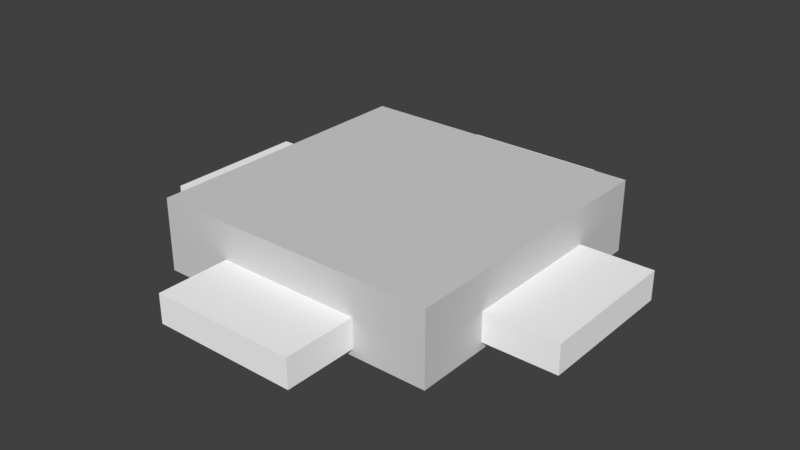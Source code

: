 # Source: Teleporter.blend  (saved by Blender 2.77.0; exported with 4.5.12 LTS)
import bpy
from mathutils import Matrix  # noqa: F401  (used for matrix-valued properties, if any)

bpy.ops.wm.read_factory_settings(use_empty=True)
scene = bpy.context.scene
scene.name = 'Scene'

# ---- collections
col_collection_1 = bpy.data.collections.new('Collection 1'); scene.collection.children.link(col_collection_1)

# ---- materials (node trees are filled in below, after node groups)
mat_gray_001 = bpy.data.materials.new('Gray.001')
mat_gray_001.alpha_threshold = 0.0
mat_gray_001.use_transparent_shadow = False
mat_gray_001.diffuse_color = (0.6667, 0.6667, 0.6667, 1.0)
mat_gray_001.roughness = 0.5
mat_white_001 = bpy.data.materials.new('White.001')
mat_white_001.alpha_threshold = 0.0
mat_white_001.use_transparent_shadow = False
mat_white_001.diffuse_color = (1.0, 1.0, 1.0, 1.0)
mat_white_001.roughness = 0.5
mat_white_001.specular_intensity = 1.0

# ---- material node trees

# ---- world
world_world = bpy.data.worlds.new('World'); scene.world = world_world
world_world.color = (0.05088, 0.05088, 0.05088)
world_world.use_sun_shadow = False
world_world.sun_shadow_jitter_overblur = 0.0
world_world.cycles.sampling_method = 'MANUAL'

# ---- meshes
me_base_001 = bpy.data.meshes.new('Base.001')
me_base_001.from_pydata([(0.5, 0.125, 0.5), (-0.5, 0.125, 0.5), (-0.5, -0.125, 0.5), (0.5, -0.125, 0.5), (0.5, 0.125, -0.5), (-0.5, 0.125, -0.5), (-0.5, 0.125, 0.5), (0.5, 0.125, 0.5), (0.5, -0.125, -0.5), (-0.5, -0.125, -0.5), (-0.5, 0.125, -0.5), (0.5, 0.125, -0.5), (0.5, -0.125, 0.5), (-0.5, -0.125, 0.5), (-0.5, -0.125, -0.5), (0.5, -0.125, -0.5), (0.5, 0.125, -0.5), (0.5, 0.125, 0.5), (0.5, -0.125, 0.5), (0.5, -0.125, -0.5), (-0.5, 0.125, 0.5), (-0.5, 0.125, -0.5), (-0.5, -0.125, -0.5), (-0.5, -0.125, 0.5), (-0.75, -3.725e-09, 0.25), (-0.75, -3.725e-09, -0.25), (-0.75, -0.1, -0.25), (-0.75, -0.1, 0.25), (-0.5, -3.725e-09, 0.25), (-0.5, -3.725e-09, -0.25), (-0.75, -3.725e-09, -0.25), (-0.75, -3.725e-09, 0.25), (-0.5, -0.1, 0.25), (-0.5, -0.1, -0.25), (-0.5, -3.725e-09, -0.25), (-0.5, -3.725e-09, 0.25), (-0.75, -0.1, 0.25), (-0.75, -0.1, -0.25), (-0.5, -0.1, -0.25), (-0.5, -0.1, 0.25), (-0.5, -3.725e-09, 0.25), (-0.75, -3.725e-09, 0.25), (-0.75, -0.1, 0.25), (-0.5, -0.1, 0.25), (-0.75, -3.725e-09, -0.25), (-0.5, -3.725e-09, -0.25), (-0.5, -0.1, -0.25), (-0.75, -0.1, -0.25), (0.25, -3.725e-09, 0.75), (-0.25, -3.725e-09, 0.75), (-0.25, -0.1, 0.75), (0.25, -0.1, 0.75), (0.25, -3.725e-09, 0.5), (-0.25, -3.725e-09, 0.5), (-0.25, -3.725e-09, 0.75), (0.25, -3.725e-09, 0.75), (0.25, -0.1, 0.5), (-0.25, -0.1, 0.5), (-0.25, -3.725e-09, 0.5), (0.25, -3.725e-09, 0.5), (0.25, -0.1, 0.75), (-0.25, -0.1, 0.75), (-0.25, -0.1, 0.5), (0.25, -0.1, 0.5), (0.25, -3.725e-09, 0.5), (0.25, -3.725e-09, 0.75), (0.25, -0.1, 0.75), (0.25, -0.1, 0.5), (-0.25, -3.725e-09, 0.75), (-0.25, -3.725e-09, 0.5), (-0.25, -0.1, 0.5), (-0.25, -0.1, 0.75), (0.5, -3.725e-09, 0.25), (0.5, -3.725e-09, -0.25), (0.5, -0.1, -0.25), (0.5, -0.1, 0.25), (0.75, -3.725e-09, 0.25), (0.75, -3.725e-09, -0.25), (0.5, -3.725e-09, -0.25), (0.5, -3.725e-09, 0.25), (0.75, -0.1, 0.25), (0.75, -0.1, -0.25), (0.75, -3.725e-09, -0.25), (0.75, -3.725e-09, 0.25), (0.5, -0.1, 0.25), (0.5, -0.1, -0.25), (0.75, -0.1, -0.25), (0.75, -0.1, 0.25), (0.75, -3.725e-09, 0.25), (0.5, -3.725e-09, 0.25), (0.5, -0.1, 0.25), (0.75, -0.1, 0.25), (0.5, -3.725e-09, -0.25), (0.75, -3.725e-09, -0.25), (0.75, -0.1, -0.25), (0.5, -0.1, -0.25), (0.25, 0.0, -0.5), (-0.25, 0.0, -0.5), (-0.25, -0.1, -0.5), (0.25, -0.1, -0.5), (0.25, 0.0, -0.75), (-0.25, 0.0, -0.75), (-0.25, 0.0, -0.5), (0.25, 0.0, -0.5), (0.25, -0.1, -0.75), (-0.25, -0.1, -0.75), (-0.25, 0.0, -0.75), (0.25, 0.0, -0.75), (0.25, -0.1, -0.5), (-0.25, -0.1, -0.5), (-0.25, -0.1, -0.75), (0.25, -0.1, -0.75), (0.25, 0.0, -0.75), (0.25, 0.0, -0.5), (0.25, -0.1, -0.5), (0.25, -0.1, -0.75), (-0.25, 0.0, -0.5), (-0.25, 0.0, -0.75), (-0.25, -0.1, -0.75), (-0.25, -0.1, -0.5)], [], [(0, 1, 2), (3, 0, 2), (4, 5, 6), (7, 4, 6), (8, 9, 10), (11, 8, 10), (12, 13, 14), (15, 12, 14), (16, 17, 18), (19, 16, 18), (20, 21, 22), (23, 20, 22), (24, 25, 26), (27, 24, 26), (28, 29, 30), (31, 28, 30), (32, 33, 34), (35, 32, 34), (36, 37, 38), (39, 36, 38), (40, 41, 42), (43, 40, 42), (44, 45, 46), (47, 44, 46), (48, 49, 50), (51, 48, 50), (52, 53, 54), (55, 52, 54), (56, 57, 58), (59, 56, 58), (60, 61, 62), (63, 60, 62), (64, 65, 66), (67, 64, 66), (68, 69, 70), (71, 68, 70), (72, 73, 74), (75, 72, 74), (76, 77, 78), (79, 76, 78), (80, 81, 82), (83, 80, 82), (84, 85, 86), (87, 84, 86), (88, 89, 90), (91, 88, 90), (92, 93, 94), (95, 92, 94), (96, 97, 98), (99, 96, 98), (100, 101, 102), (103, 100, 102), (104, 105, 106), (107, 104, 106), (108, 109, 110), (111, 108, 110), (112, 113, 114), (115, 112, 114), (116, 117, 118), (119, 116, 118)])
me_base_001.polygons.foreach_set('use_smooth', [True] * 60)
me_base_001.polygons.foreach_set('material_index', [0, 0, 0, 0, 0, 0, 0, 0, 0, 0, 0, 0, 1, 1, 1, 1, 1, 1, 1, 1, 1, 1, 1, 1, 1, 1, 1, 1, 1, 1, 1, 1, 1, 1, 1, 1, 1, 1, 1, 1, 1, 1, 1, 1, 1, 1, 1, 1, 1, 1, 1, 1, 1, 1, 1, 1, 1, 1, 1, 1])
_uv = me_base_001.uv_layers.new(name='UVMap')
_uv.uv.foreach_set('vector', [1.0, 1.0, 0.0, 1.0, 0.0, 0.0, 1.0, 0.0, 1.0, 1.0, 0.0, 0.0, 1.0, 1.0, 0.0, 1.0, 0.0, 0.0, 1.0, 0.0, 1.0, 1.0, 0.0, 0.0, 1.0, 1.0, 0.0, 1.0, 0.0, 0.0, 1.0, 0.0, 1.0, 1.0, 0.0, 0.0, 1.0, 1.0, 0.0, 1.0, 0.0, 0.0, 1.0, 0.0, 1.0, 1.0, 0.0, 0.0, 1.0, 1.0, 0.0, 1.0, 0.0, 0.0, 1.0, 0.0, 1.0, 1.0, 0.0, 0.0, 1.0, 1.0, 0.0, 1.0, 0.0, 0.0, 1.0, 0.0, 1.0, 1.0, 0.0, 0.0, 1.0, 1.0, 0.0, 1.0, 0.0, 0.0, 1.0, 0.0, 1.0, 1.0, 0.0, 0.0, 1.0, 1.0, 0.0, 1.0, 0.0, 0.0, 1.0, 0.0, 1.0, 1.0, 0.0, 0.0, 1.0, 1.0, 0.0, 1.0, 0.0, 0.0, 1.0, 0.0, 1.0, 1.0, 0.0, 0.0, 1.0, 1.0, 0.0, 1.0, 0.0, 0.0, 1.0, 0.0, 1.0, 1.0, 0.0, 0.0, 1.0, 1.0, 0.0, 1.0, 0.0, 0.0, 1.0, 0.0, 1.0, 1.0, 0.0, 0.0, 1.0, 1.0, 0.0, 1.0, 0.0, 0.0, 1.0, 0.0, 1.0, 1.0, 0.0, 0.0, 1.0, 1.0, 0.0, 1.0, 0.0, 0.0, 1.0, 0.0, 1.0, 1.0, 0.0, 0.0, 1.0, 1.0, 0.0, 1.0, 0.0, 0.0, 1.0, 0.0, 1.0, 1.0, 0.0, 0.0, 1.0, 1.0, 0.0, 1.0, 0.0, 0.0, 1.0, 0.0, 1.0, 1.0, 0.0, 0.0, 1.0, 1.0, 0.0, 1.0, 0.0, 0.0, 1.0, 0.0, 1.0, 1.0, 0.0, 0.0, 1.0, 1.0, 0.0, 1.0, 0.0, 0.0, 1.0, 0.0, 1.0, 1.0, 0.0, 0.0, 1.0, 1.0, 0.0, 1.0, 0.0, 0.0, 1.0, 0.0, 1.0, 1.0, 0.0, 0.0, 1.0, 1.0, 0.0, 1.0, 0.0, 0.0, 1.0, 0.0, 1.0, 1.0, 0.0, 0.0, 1.0, 1.0, 0.0, 1.0, 0.0, 0.0, 1.0, 0.0, 1.0, 1.0, 0.0, 0.0, 1.0, 1.0, 0.0, 1.0, 0.0, 0.0, 1.0, 0.0, 1.0, 1.0, 0.0, 0.0, 1.0, 1.0, 0.0, 1.0, 0.0, 0.0, 1.0, 0.0, 1.0, 1.0, 0.0, 0.0, 1.0, 1.0, 0.0, 1.0, 0.0, 0.0, 1.0, 0.0, 1.0, 1.0, 0.0, 0.0, 1.0, 1.0, 0.0, 1.0, 0.0, 0.0, 1.0, 0.0, 1.0, 1.0, 0.0, 0.0, 1.0, 1.0, 0.0, 1.0, 0.0, 0.0, 1.0, 0.0, 1.0, 1.0, 0.0, 0.0, 1.0, 1.0, 0.0, 1.0, 0.0, 0.0, 1.0, 0.0, 1.0, 1.0, 0.0, 0.0, 1.0, 1.0, 0.0, 1.0, 0.0, 0.0, 1.0, 0.0, 1.0, 1.0, 0.0, 0.0, 1.0, 1.0, 0.0, 1.0, 0.0, 0.0, 1.0, 0.0, 1.0, 1.0, 0.0, 0.0, 1.0, 1.0, 0.0, 1.0, 0.0, 0.0, 1.0, 0.0, 1.0, 1.0, 0.0, 0.0, 1.0, 1.0, 0.0, 1.0, 0.0, 0.0, 1.0, 0.0, 1.0, 1.0, 0.0, 0.0])
me_base_001.materials.append(mat_gray_001)
me_base_001.materials.append(mat_white_001)
me_base_001.use_remesh_preserve_volume = False
me_base_001.use_remesh_preserve_attributes = False
me_base_001.use_mirror_vertex_groups = False
me_base_001.update()
me_base_001.normals_split_custom_set([tuple(v) for v in zip(*[iter([0.0, 0.0, 1.0, 0.0, 0.0, 1.0, 0.0, 0.0, 1.0, 0.0, 0.0, 1.0, 0.0, 0.0, 1.0, 0.0, 0.0, 1.0, 0.0, 1.0, 0.0, 0.0, 1.0, 0.0, 0.0, 1.0, 0.0, 0.0, 1.0, 0.0, 0.0, 1.0, 0.0, 0.0, 1.0, 0.0, 0.0, 0.0, -1.0, 0.0, 0.0, -1.0, 0.0, 0.0, -1.0, 0.0, 0.0, -1.0, 0.0, 0.0, -1.0, 0.0, 0.0, -1.0, 0.0, -1.0, 0.0, 0.0, -1.0, 0.0, 0.0, -1.0, 0.0, 0.0, -1.0, 0.0, 0.0, -1.0, 0.0, 0.0, -1.0, 0.0, 1.0, 0.0, 0.0, 1.0, 0.0, 0.0, 1.0, 0.0, 0.0, 1.0, 0.0, 0.0, 1.0, 0.0, 0.0, 1.0, 0.0, 0.0, -1.0, 0.0, 0.0, -1.0, 0.0, 0.0, -1.0, 0.0, 0.0, -1.0, 0.0, 0.0, -1.0, 0.0, 0.0, -1.0, 0.0, 0.0, -1.0, 0.0, -1.192e-07, -1.0, 0.0, -1.192e-07, -1.0, 0.0, -1.192e-07, -1.0, 0.0, -1.192e-07, -1.0, 0.0, -1.192e-07, -1.0, 0.0, -1.192e-07, 0.0, 1.0, 0.0, 0.0, 1.0, 0.0, 0.0, 1.0, 0.0, 0.0, 1.0, 0.0, 0.0, 1.0, 0.0, 0.0, 1.0, 0.0, 1.0, 0.0, 2.384e-07, 1.0, 0.0, 2.384e-07, 1.0, 0.0, 2.384e-07, 1.0, 0.0, 2.384e-07, 1.0, 0.0, 2.384e-07, 1.0, 0.0, 2.384e-07, 0.0, -1.0, 2.101e-08, 0.0, -1.0, 0.0, 0.0, -1.0, 8.797e-09, 0.0, -1.0, 2.98e-08, 0.0, -1.0, 2.101e-08, 0.0, -1.0, 8.797e-09, -3.341e-07, 0.0, 1.0, -4.47e-07, 0.0, 1.0, -4.109e-07, 0.0, 1.0, -2.98e-07, 0.0, 1.0, -3.341e-07, 0.0, 1.0, -4.109e-07, 0.0, 1.0, 3.341e-07, 0.0, -1.0, 4.47e-07, 0.0, -1.0, 4.109e-07, 0.0, -1.0, 2.98e-07, 0.0, -1.0, 3.341e-07, 0.0, -1.0, 4.109e-07, 0.0, -1.0, 0.0, 0.0, 1.0, 0.0, 0.0, 1.0, 0.0, 0.0, 1.0, 0.0, 0.0, 1.0, 0.0, 0.0, 1.0, 0.0, 0.0, 1.0, 0.0, 1.0, 0.0, 0.0, 1.0, 0.0, 0.0, 1.0, 0.0, 0.0, 1.0, 0.0, 0.0, 1.0, 0.0, 0.0, 1.0, 0.0, 0.0, 0.0, -1.0, 0.0, 0.0, -1.0, 0.0, 0.0, -1.0, 0.0, 0.0, -1.0, 0.0, 0.0, -1.0, 0.0, 0.0, -1.0, 0.0, -1.0, 0.0, 0.0, -1.0, 0.0, 0.0, -1.0, 0.0, 0.0, -1.0, 0.0, 0.0, -1.0, 0.0, 0.0, -1.0, 0.0, 1.0, 0.0, 0.0, 1.0, 0.0, 0.0, 1.0, 0.0, 0.0, 1.0, 0.0, 0.0, 1.0, 0.0, 0.0, 1.0, 0.0, 0.0, -1.0, 0.0, 0.0, -1.0, 0.0, 0.0, -1.0, 0.0, 0.0, -1.0, 0.0, 0.0, -1.0, 0.0, 0.0, -1.0, 0.0, 0.0, -1.0, 0.0, -2.384e-07, -1.0, 0.0, -2.384e-07, -1.0, 0.0, -2.384e-07, -1.0, 0.0, -2.384e-07, -1.0, 0.0, -2.384e-07, -1.0, 0.0, -2.384e-07, 0.0, 1.0, 0.0, 0.0, 1.0, 0.0, 0.0, 1.0, 0.0, 0.0, 1.0, 0.0, 0.0, 1.0, 0.0, 0.0, 1.0, 0.0, 1.0, 0.0, 1.192e-07, 1.0, 0.0, 1.192e-07, 1.0, 0.0, 1.192e-07, 1.0, 0.0, 1.192e-07, 1.0, 0.0, 1.192e-07, 1.0, 0.0, 1.192e-07, 0.0, -1.0, -8.797e-09, 0.0, -1.0, -2.98e-08, 0.0, -1.0, -2.101e-08, 0.0, -1.0, 0.0, 0.0, -1.0, -8.797e-09, 0.0, -1.0, -2.101e-08, -3.341e-07, 0.0, 1.0, -4.47e-07, 0.0, 1.0, -4.109e-07, 0.0, 1.0, -2.98e-07, 0.0, 1.0, -3.341e-07, 0.0, 1.0, -4.109e-07, 0.0, 1.0, 3.341e-07, 0.0, -1.0, 4.47e-07, 0.0, -1.0, 4.109e-07, 0.0, -1.0, 2.98e-07, 0.0, -1.0, 3.341e-07, 0.0, -1.0, 4.109e-07, 0.0, -1.0, 0.0, 0.0, 1.0, 0.0, 0.0, 1.0, 0.0, 0.0, 1.0, 0.0, 0.0, 1.0, 0.0, 0.0, 1.0, 0.0, 0.0, 1.0, 0.0, 1.0, 0.0, 0.0, 1.0, 0.0, 0.0, 1.0, 0.0, 0.0, 1.0, 0.0, 0.0, 1.0, 0.0, 0.0, 1.0, 0.0, 0.0, 0.0, -1.0, 0.0, 0.0, -1.0, 0.0, 0.0, -1.0, 0.0, 0.0, -1.0, 0.0, 0.0, -1.0, 0.0, 0.0, -1.0, 0.0, -1.0, 0.0, 0.0, -1.0, 0.0, 0.0, -1.0, 0.0, 0.0, -1.0, 0.0, 0.0, -1.0, 0.0, 0.0, -1.0, 0.0, 1.0, 0.0, 0.0, 1.0, 0.0, 0.0, 1.0, 0.0, 0.0, 1.0, 0.0, 0.0, 1.0, 0.0, 0.0, 1.0, 0.0, 0.0, -1.0, 0.0, 0.0, -1.0, 0.0, 0.0, -1.0, 0.0, 0.0, -1.0, 0.0, 0.0, -1.0, 0.0, 0.0, -1.0, 0.0, 0.0])] * 3)])

# ---- objects
ob_base_001 = bpy.data.objects.new('Base.001', me_base_001)

# ---- transforms, parenting, visibility, modifiers, constraints
ob_base_001.location = (0.0, 0.0, 0.0)
ob_base_001.rotation_euler = (1.571, -0.0, 0.0)
ob_base_001.lineart.crease_threshold = 0.0

# ---- collection membership
col_collection_1.objects.link(ob_base_001)

# ---- scene / render settings (as saved in the file)
scene.frame_start = 1; scene.frame_end = 250; scene.frame_set(1)
scene.render.engine = 'BLENDER_EEVEE_NEXT'
scene.render.resolution_percentage = 50
scene.render.dither_intensity = 0.0
scene.cycles.use_denoising = False
scene.cycles.samples = 128
scene.cycles.sampling_pattern = 'TABULATED_SOBOL'
scene.cycles.light_sampling_threshold = 0.0
scene.cycles.use_adaptive_sampling = False
scene.cycles.use_light_tree = False
scene.cycles.blur_glossy = 0.0
scene.cycles.sample_clamp_indirect = 0.0
scene.view_settings.view_transform = 'Standard'
bpy.context.view_layer.update()

# ---- added for rendering (the .blend has no active camera and no usable light): camera, sun
cam_auto = bpy.data.cameras.new('AutoCamera')
cam_auto.lens = 50.0
cam_auto.sensor_width = 36.0
cam_auto.clip_end = 1000.0
ob_auto_camera = bpy.data.objects.new('AutoCamera', cam_auto)
scene.collection.objects.link(ob_auto_camera)
ob_auto_camera.location = (1.97628, -2.37154, 1.58102)
ob_auto_camera.rotation_euler = (1.09748, -7.21219e-08, 0.694738)
scene.camera = ob_auto_camera
light_auto_sun = bpy.data.lights.new('AutoSun', 'SUN')
light_auto_sun.energy = 3.0
light_auto_sun.angle = 0.0523599
ob_auto_sun = bpy.data.objects.new('AutoSun', light_auto_sun)
scene.collection.objects.link(ob_auto_sun)
ob_auto_sun.rotation_euler = (0.872665, 0.174533, 0.523599)
bpy.context.view_layer.update()
